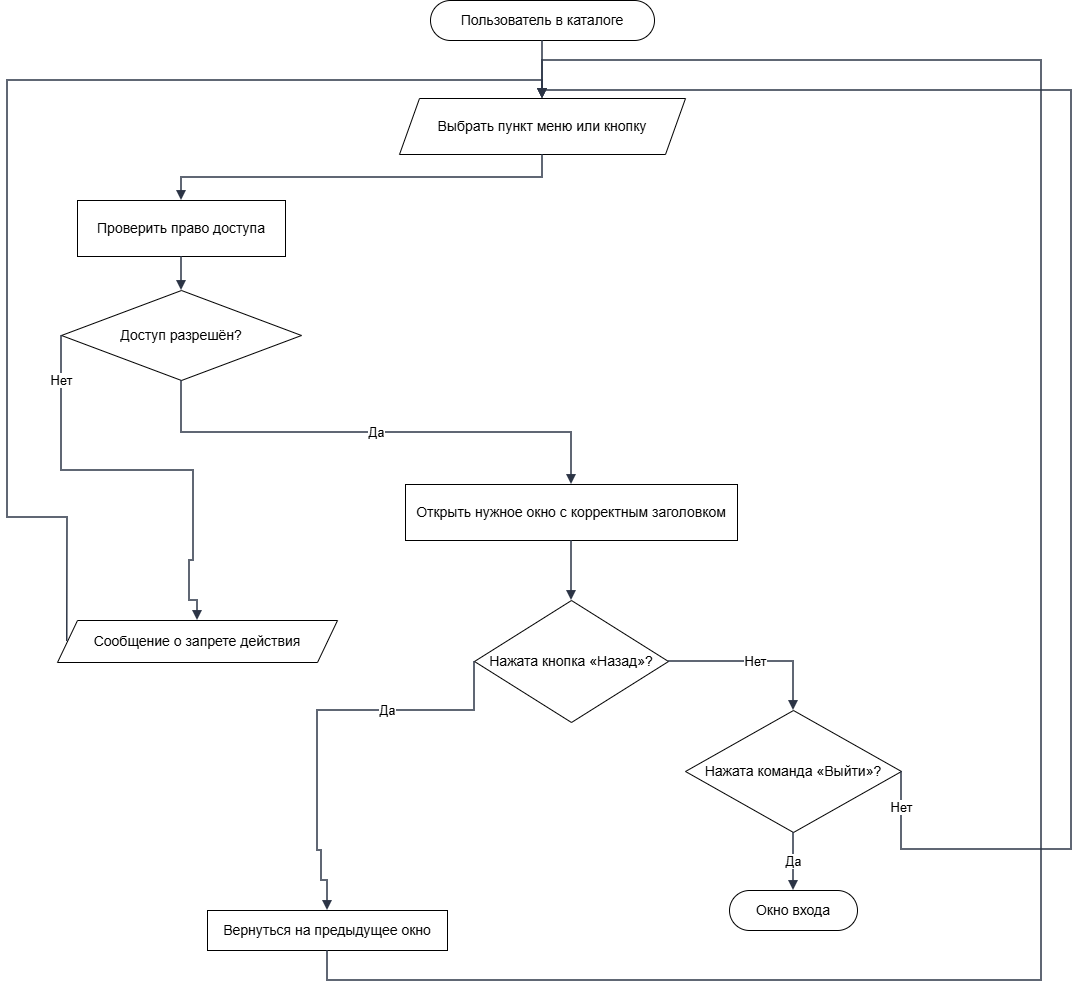

The diagram above was exported from draw.io. Its source (the exported page's mxGraphModel, read from the mxfile embedded in the PNG):
<mxGraphModel dx="1042" dy="660" grid="1" gridSize="10" guides="1" tooltips="1" connect="1" arrows="1" fold="1" page="1" pageScale="1" pageWidth="1144" pageHeight="1128" math="0" shadow="0">
  <root>
    <mxCell id="0" />
    <mxCell id="1" parent="0" />
    <mxCell id="n1" parent="1" style="rounded=1;whiteSpace=wrap;html=1;arcSize=50;fillColor=#ffffff;strokeColor=#000000;fontStyle=1;fontSize=14;" value="&lt;span style=&quot;font-weight: normal;&quot;&gt;Пользователь в каталоге&lt;/span&gt;" vertex="1">
      <mxGeometry height="40" width="224" x="463" y="70" as="geometry" />
    </mxCell>
    <mxCell id="n2" parent="1" style="shape=parallelogram;perimeter=parallelogramPerimeter;whiteSpace=wrap;html=1;fixedSize=1;size=20;fillColor=#ffffff;strokeColor=#000000;fontSize=14;" value="Выбрать пункт меню или кнопку" vertex="1">
      <mxGeometry height="56" width="286" x="432" y="168" as="geometry" />
    </mxCell>
    <mxCell id="n3" parent="1" style="rounded=0;whiteSpace=wrap;html=1;fillColor=#ffffff;strokeColor=#000000;fontSize=14;" value="Проверить право доступа" vertex="1">
      <mxGeometry height="56" width="208" x="110" y="270" as="geometry" />
    </mxCell>
    <mxCell id="n4" parent="1" style="rhombus;whiteSpace=wrap;html=1;fillColor=#ffffff;strokeColor=#000000;fontSize=14;" value="Доступ разрешён?" vertex="1">
      <mxGeometry height="90" width="240" x="94" y="360" as="geometry" />
    </mxCell>
    <mxCell id="n5" parent="1" style="shape=parallelogram;perimeter=parallelogramPerimeter;whiteSpace=wrap;html=1;fixedSize=1;size=20;fillColor=#ffffff;strokeColor=#000000;fontSize=14;" value="Сообщение о запрете действия" vertex="1">
      <mxGeometry height="42" width="280" x="90" y="690" as="geometry" />
    </mxCell>
    <mxCell id="n6" parent="1" style="rounded=0;whiteSpace=wrap;html=1;fillColor=#ffffff;strokeColor=#000000;fontSize=14;" value="Открыть нужное окно с корректным заголовком" vertex="1">
      <mxGeometry height="56" width="332" x="438" y="554" as="geometry" />
    </mxCell>
    <mxCell id="n7" parent="1" style="rhombus;whiteSpace=wrap;html=1;fillColor=#ffffff;strokeColor=#000000;fontSize=14;" value="Нажата кнопка «Назад»?" vertex="1">
      <mxGeometry height="122" width="194" x="507" y="670" as="geometry" />
    </mxCell>
    <mxCell id="n8" parent="1" style="rounded=0;whiteSpace=wrap;html=1;fillColor=#ffffff;strokeColor=#000000;fontSize=14;" value="Вернуться на предыдущее окно" vertex="1">
      <mxGeometry height="40" width="240" x="240" y="980" as="geometry" />
    </mxCell>
    <mxCell id="n9" parent="1" style="rhombus;whiteSpace=wrap;html=1;fillColor=#ffffff;strokeColor=#000000;fontSize=14;" value="Нажата команда «Выйти»?" vertex="1">
      <mxGeometry height="122" width="216" x="718" y="780" as="geometry" />
    </mxCell>
    <mxCell id="n10" parent="1" style="rounded=1;whiteSpace=wrap;html=1;arcSize=50;fillColor=#ffffff;strokeColor=#000000;fontStyle=1;fontSize=14;" value="&lt;span style=&quot;font-weight: normal;&quot;&gt;Окно входа&lt;/span&gt;" vertex="1">
      <mxGeometry height="40" width="128" x="762" y="960" as="geometry" />
    </mxCell>
    <mxCell id="e1" edge="1" parent="1" source="n1" style="edgeStyle=orthogonalEdgeStyle;rounded=0;orthogonalLoop=1;jettySize=auto;html=1;endArrow=block;endFill=1;strokeWidth=1.5;strokeColor=#2b3445;fontSize=13;labelBackgroundColor=#FFFFFF;exitX=0.5;exitY=1;exitDx=0;exitDy=0;exitPerimeter=0;entryX=0.5;entryY=0;entryDx=0;entryDy=0;entryPerimeter=0;" target="n2" value="">
      <mxGeometry relative="1" as="geometry" />
    </mxCell>
    <mxCell id="e2" edge="1" parent="1" source="n2" style="edgeStyle=orthogonalEdgeStyle;rounded=0;orthogonalLoop=1;jettySize=auto;html=1;endArrow=block;endFill=1;strokeWidth=1.5;strokeColor=#2b3445;fontSize=13;labelBackgroundColor=#FFFFFF;exitX=0.5;exitY=1;exitDx=0;exitDy=0;exitPerimeter=0;entryX=0.5;entryY=0;entryDx=0;entryDy=0;entryPerimeter=0;" target="n3" value="">
      <mxGeometry relative="1" as="geometry" />
    </mxCell>
    <mxCell id="e3" edge="1" parent="1" source="n3" style="edgeStyle=orthogonalEdgeStyle;rounded=0;orthogonalLoop=1;jettySize=auto;html=1;endArrow=block;endFill=1;strokeWidth=1.5;strokeColor=#2b3445;fontSize=13;labelBackgroundColor=#FFFFFF;exitX=0.5;exitY=1;exitDx=0;exitDy=0;exitPerimeter=0;entryX=0.5;entryY=0;entryDx=0;entryDy=0;entryPerimeter=0;" target="n4" value="">
      <mxGeometry relative="1" as="geometry" />
    </mxCell>
    <mxCell id="e4" edge="1" parent="1" source="n4" style="edgeStyle=orthogonalEdgeStyle;rounded=0;orthogonalLoop=1;jettySize=auto;html=1;endArrow=block;endFill=1;strokeWidth=1.5;strokeColor=#2b3445;fontSize=13;labelBackgroundColor=#FFFFFF;exitX=0;exitY=0.5;exitDx=0;exitDy=0;exitPerimeter=0;entryX=0.5;entryY=0;entryDx=0;entryDy=0;entryPerimeter=0;" target="n5" value="Нет">
      <mxGeometry relative="1" x="-0.7895" as="geometry">
        <Array as="points">
          <mxPoint x="94" y="540" />
          <mxPoint x="226" y="540" />
          <mxPoint x="226" y="630" />
          <mxPoint x="222" y="630" />
          <mxPoint x="222" y="670" />
          <mxPoint x="230" y="670" />
        </Array>
      </mxGeometry>
    </mxCell>
    <mxCell id="e5" edge="1" parent="1" source="n5" style="edgeStyle=orthogonalEdgeStyle;rounded=0;orthogonalLoop=1;jettySize=auto;html=1;endArrow=block;endFill=1;strokeWidth=1.5;strokeColor=#2b3445;fontSize=13;labelBackgroundColor=#FFFFFF;exitX=0.0352;exitY=0.5;exitDx=0;exitDy=0;exitPerimeter=0;entryX=0.5;entryY=0;entryDx=0;entryDy=0;" target="n2" value="">
      <mxGeometry relative="1" as="geometry">
        <Array as="points">
          <mxPoint x="100" y="587" />
          <mxPoint x="40" y="587" />
          <mxPoint x="40" y="150" />
          <mxPoint x="575" y="150" />
        </Array>
      </mxGeometry>
    </mxCell>
    <mxCell id="e6" edge="1" parent="1" source="n4" style="edgeStyle=orthogonalEdgeStyle;rounded=0;orthogonalLoop=1;jettySize=auto;html=1;endArrow=block;endFill=1;strokeWidth=1.5;strokeColor=#2b3445;fontSize=13;labelBackgroundColor=#FFFFFF;exitX=0.5;exitY=1;exitDx=0;exitDy=0;exitPerimeter=0;entryX=0.5;entryY=0;entryDx=0;entryDy=0;entryPerimeter=0;" target="n6" value="Да">
      <mxGeometry relative="1" as="geometry" />
    </mxCell>
    <mxCell id="e7" edge="1" parent="1" source="n6" style="edgeStyle=orthogonalEdgeStyle;rounded=0;orthogonalLoop=1;jettySize=auto;html=1;endArrow=block;endFill=1;strokeWidth=1.5;strokeColor=#2b3445;fontSize=13;labelBackgroundColor=#FFFFFF;exitX=0.5;exitY=1;exitDx=0;exitDy=0;exitPerimeter=0;entryX=0.5;entryY=0;entryDx=0;entryDy=0;entryPerimeter=0;" target="n7" value="">
      <mxGeometry relative="1" as="geometry" />
    </mxCell>
    <mxCell id="e8" edge="1" parent="1" source="n7" style="edgeStyle=orthogonalEdgeStyle;rounded=0;orthogonalLoop=1;jettySize=auto;html=1;endArrow=block;endFill=1;strokeWidth=1.5;strokeColor=#2b3445;fontSize=13;labelBackgroundColor=#FFFFFF;exitX=0;exitY=0.5;exitDx=0;exitDy=0;entryX=0.5;entryY=0;entryDx=0;entryDy=0;" target="n8" value="Да">
      <mxGeometry relative="1" x="-0.3455" as="geometry">
        <Array as="points">
          <mxPoint x="507" y="780" />
          <mxPoint x="350" y="780" />
          <mxPoint x="350" y="920" />
          <mxPoint x="354" y="920" />
          <mxPoint x="354" y="950" />
        </Array>
      </mxGeometry>
    </mxCell>
    <mxCell id="e9" edge="1" parent="1" source="n8" style="edgeStyle=orthogonalEdgeStyle;rounded=0;orthogonalLoop=1;jettySize=auto;html=1;endArrow=block;endFill=1;strokeWidth=1.5;strokeColor=#2b3445;fontSize=13;labelBackgroundColor=#FFFFFF;exitX=0.5;exitY=1;exitDx=0;exitDy=0;entryX=0.5;entryY=0;entryDx=0;entryDy=0;" target="n2" value="">
      <mxGeometry relative="1" as="geometry">
        <Array as="points">
          <mxPoint x="360" y="1050" />
          <mxPoint x="1074" y="1050" />
          <mxPoint x="1074" y="130" />
          <mxPoint x="575" y="130" />
        </Array>
      </mxGeometry>
    </mxCell>
    <mxCell id="e10" edge="1" parent="1" source="n7" style="edgeStyle=orthogonalEdgeStyle;rounded=0;orthogonalLoop=1;jettySize=auto;html=1;endArrow=block;endFill=1;strokeWidth=1.5;strokeColor=#2b3445;fontSize=13;labelBackgroundColor=#FFFFFF;entryX=0.5;entryY=0;entryDx=0;entryDy=0;entryPerimeter=0;" target="n9" value="Нет">
      <mxGeometry relative="1" as="geometry" />
    </mxCell>
    <mxCell id="e11" edge="1" parent="1" source="n9" style="edgeStyle=orthogonalEdgeStyle;rounded=0;orthogonalLoop=1;jettySize=auto;html=1;endArrow=block;endFill=1;strokeWidth=1.5;strokeColor=#2b3445;fontSize=13;labelBackgroundColor=#FFFFFF;exitX=0.5;exitY=1;exitDx=0;exitDy=0;exitPerimeter=0;entryX=0.5;entryY=0;entryDx=0;entryDy=0;entryPerimeter=0;" target="n10" value="Да">
      <mxGeometry relative="1" as="geometry" />
    </mxCell>
    <mxCell id="e12" edge="1" parent="1" source="n9" style="edgeStyle=orthogonalEdgeStyle;rounded=0;orthogonalLoop=1;jettySize=auto;html=1;endArrow=block;endFill=1;strokeWidth=1.5;strokeColor=#2b3445;fontSize=13;labelBackgroundColor=#FFFFFF;exitX=1;exitY=0.5;exitDx=0;exitDy=0;exitPerimeter=0;entryX=0.5;entryY=0;entryDx=0;entryDy=0;" target="n2" value="Нет">
      <mxGeometry relative="1" x="-0.9532" as="geometry">
        <Array as="points">
          <mxPoint x="934" y="919" />
          <mxPoint x="1104" y="919" />
          <mxPoint x="1104" y="160" />
          <mxPoint x="575" y="160" />
        </Array>
      </mxGeometry>
    </mxCell>
  </root>
</mxGraphModel>